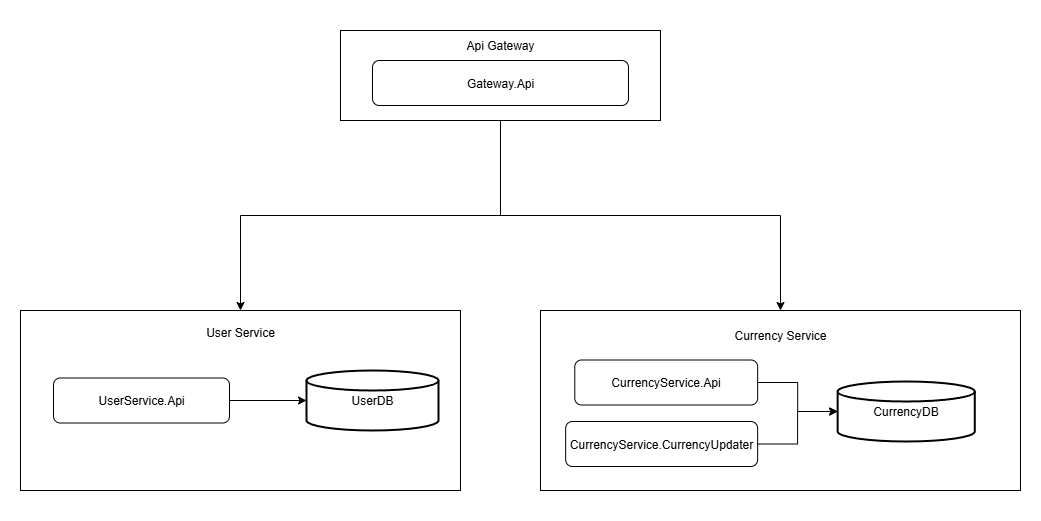

The diagram above was exported from draw.io. Its source (the exported page's mxGraphModel, read from the mxfile embedded in the PNG):
<mxGraphModel dx="3346" dy="1921" grid="1" gridSize="10" guides="1" tooltips="1" connect="1" arrows="1" fold="1" page="1" pageScale="1" pageWidth="827" pageHeight="1169" math="0" shadow="0">
  <root>
    <mxCell id="0" />
    <mxCell id="1" parent="0" />
    <mxCell id="gGChtELU4aR6pFSRaGbR-1" value="" style="rounded=0;whiteSpace=wrap;html=1;opacity=0;" vertex="1" parent="1">
      <mxGeometry x="340" y="180" width="1040" height="520" as="geometry" />
    </mxCell>
    <mxCell id="7Y75IU_MD2MDU0oT_368-25" style="edgeStyle=orthogonalEdgeStyle;rounded=0;orthogonalLoop=1;jettySize=auto;html=1;exitX=0.5;exitY=1;exitDx=0;exitDy=0;entryX=0.5;entryY=0;entryDx=0;entryDy=0;" parent="1" source="7Y75IU_MD2MDU0oT_368-5" target="7Y75IU_MD2MDU0oT_368-1" edge="1">
      <mxGeometry relative="1" as="geometry" />
    </mxCell>
    <mxCell id="7Y75IU_MD2MDU0oT_368-26" style="edgeStyle=orthogonalEdgeStyle;rounded=0;orthogonalLoop=1;jettySize=auto;html=1;exitX=0.5;exitY=1;exitDx=0;exitDy=0;entryX=0.5;entryY=0;entryDx=0;entryDy=0;" parent="1" source="7Y75IU_MD2MDU0oT_368-5" target="7Y75IU_MD2MDU0oT_368-3" edge="1">
      <mxGeometry relative="1" as="geometry" />
    </mxCell>
    <mxCell id="7Y75IU_MD2MDU0oT_368-35" value="" style="group;fillColor=#dae8fc;strokeColor=#6c8ebf;" parent="1" vertex="1" connectable="0">
      <mxGeometry x="680" y="210" width="320" height="90" as="geometry" />
    </mxCell>
    <mxCell id="7Y75IU_MD2MDU0oT_368-5" value="&lt;p style=&quot;margin-top: 2px; margin-bottom: 20px;&quot;&gt;&lt;br&gt;&lt;/p&gt;" style="rounded=0;whiteSpace=wrap;html=1;align=center;" parent="7Y75IU_MD2MDU0oT_368-35" vertex="1">
      <mxGeometry width="320" height="90" as="geometry" />
    </mxCell>
    <mxCell id="7Y75IU_MD2MDU0oT_368-32" value="" style="group" parent="7Y75IU_MD2MDU0oT_368-35" vertex="1" connectable="0">
      <mxGeometry x="32" y="30" width="256" height="45" as="geometry" />
    </mxCell>
    <mxCell id="7Y75IU_MD2MDU0oT_368-14" value="Gateway.Api" style="rounded=1;whiteSpace=wrap;html=1;" parent="7Y75IU_MD2MDU0oT_368-32" vertex="1">
      <mxGeometry width="256" height="45" as="geometry" />
    </mxCell>
    <mxCell id="7Y75IU_MD2MDU0oT_368-43" value="Api Gateway" style="text;html=1;align=center;verticalAlign=middle;whiteSpace=wrap;rounded=0;" parent="7Y75IU_MD2MDU0oT_368-35" vertex="1">
      <mxGeometry x="100" width="120" height="30" as="geometry" />
    </mxCell>
    <mxCell id="7Y75IU_MD2MDU0oT_368-36" value="" style="group" parent="1" vertex="1" connectable="0">
      <mxGeometry x="360" y="490" width="440" height="180" as="geometry" />
    </mxCell>
    <mxCell id="7Y75IU_MD2MDU0oT_368-1" value="" style="rounded=0;whiteSpace=wrap;html=1;" parent="7Y75IU_MD2MDU0oT_368-36" vertex="1">
      <mxGeometry width="440.00000000000006" height="180" as="geometry" />
    </mxCell>
    <mxCell id="7Y75IU_MD2MDU0oT_368-2" value="User Service" style="text;html=1;align=center;verticalAlign=middle;whiteSpace=wrap;rounded=0;" parent="7Y75IU_MD2MDU0oT_368-36" vertex="1">
      <mxGeometry x="154" y="7" width="132" height="30" as="geometry" />
    </mxCell>
    <mxCell id="7Y75IU_MD2MDU0oT_368-23" style="edgeStyle=orthogonalEdgeStyle;rounded=0;orthogonalLoop=1;jettySize=auto;html=1;exitX=1;exitY=0.5;exitDx=0;exitDy=0;" parent="7Y75IU_MD2MDU0oT_368-36" source="7Y75IU_MD2MDU0oT_368-12" target="7Y75IU_MD2MDU0oT_368-17" edge="1">
      <mxGeometry relative="1" as="geometry" />
    </mxCell>
    <mxCell id="7Y75IU_MD2MDU0oT_368-28" value="" style="group" parent="7Y75IU_MD2MDU0oT_368-36" vertex="1" connectable="0">
      <mxGeometry x="286" y="60" width="132" height="60" as="geometry" />
    </mxCell>
    <mxCell id="7Y75IU_MD2MDU0oT_368-17" value="UserDB" style="strokeWidth=2;html=1;shape=mxgraph.flowchart.database;whiteSpace=wrap;" parent="7Y75IU_MD2MDU0oT_368-28" vertex="1">
      <mxGeometry width="132" height="60" as="geometry" />
    </mxCell>
    <mxCell id="7Y75IU_MD2MDU0oT_368-29" value="" style="group" parent="7Y75IU_MD2MDU0oT_368-36" vertex="1" connectable="0">
      <mxGeometry x="33" y="67.5" width="176" height="45" as="geometry" />
    </mxCell>
    <mxCell id="7Y75IU_MD2MDU0oT_368-12" value="UserService.Api" style="rounded=1;whiteSpace=wrap;html=1;" parent="7Y75IU_MD2MDU0oT_368-29" vertex="1">
      <mxGeometry width="176" height="45" as="geometry" />
    </mxCell>
    <mxCell id="7Y75IU_MD2MDU0oT_368-40" value="" style="group" parent="1" vertex="1" connectable="0">
      <mxGeometry x="880" y="490" width="480" height="180" as="geometry" />
    </mxCell>
    <mxCell id="7Y75IU_MD2MDU0oT_368-3" value="" style="rounded=0;whiteSpace=wrap;html=1;" parent="7Y75IU_MD2MDU0oT_368-40" vertex="1">
      <mxGeometry width="480" height="180" as="geometry" />
    </mxCell>
    <mxCell id="7Y75IU_MD2MDU0oT_368-4" value="Currency Service" style="text;html=1;align=center;verticalAlign=middle;whiteSpace=wrap;rounded=0;" parent="7Y75IU_MD2MDU0oT_368-40" vertex="1">
      <mxGeometry x="182.85714285714283" y="7" width="114.28571428571428" height="35" as="geometry" />
    </mxCell>
    <mxCell id="7Y75IU_MD2MDU0oT_368-24" style="edgeStyle=orthogonalEdgeStyle;rounded=0;orthogonalLoop=1;jettySize=auto;html=1;exitX=1;exitY=0.5;exitDx=0;exitDy=0;" parent="7Y75IU_MD2MDU0oT_368-40" source="7Y75IU_MD2MDU0oT_368-9" target="7Y75IU_MD2MDU0oT_368-19" edge="1">
      <mxGeometry relative="1" as="geometry" />
    </mxCell>
    <mxCell id="7Y75IU_MD2MDU0oT_368-22" style="edgeStyle=orthogonalEdgeStyle;rounded=0;orthogonalLoop=1;jettySize=auto;html=1;exitX=1;exitY=0.5;exitDx=0;exitDy=0;entryX=0;entryY=0.5;entryDx=0;entryDy=0;entryPerimeter=0;" parent="7Y75IU_MD2MDU0oT_368-40" source="7Y75IU_MD2MDU0oT_368-7" target="7Y75IU_MD2MDU0oT_368-19" edge="1">
      <mxGeometry relative="1" as="geometry" />
    </mxCell>
    <mxCell id="7Y75IU_MD2MDU0oT_368-27" value="" style="group" parent="7Y75IU_MD2MDU0oT_368-40" vertex="1" connectable="0">
      <mxGeometry x="297.1428571428571" y="71" width="137.14285714285714" height="60" as="geometry" />
    </mxCell>
    <mxCell id="7Y75IU_MD2MDU0oT_368-19" value="CurrencyDB" style="strokeWidth=2;html=1;shape=mxgraph.flowchart.database;whiteSpace=wrap;" parent="7Y75IU_MD2MDU0oT_368-27" vertex="1">
      <mxGeometry width="137.14285714285714" height="60" as="geometry" />
    </mxCell>
    <mxCell id="7Y75IU_MD2MDU0oT_368-30" value="" style="group" parent="7Y75IU_MD2MDU0oT_368-40" vertex="1" connectable="0">
      <mxGeometry x="34.285714285714285" y="49.5" width="182.85714285714283" height="45" as="geometry" />
    </mxCell>
    <mxCell id="7Y75IU_MD2MDU0oT_368-7" value="CurrencyService.Api" style="rounded=1;whiteSpace=wrap;html=1;" parent="7Y75IU_MD2MDU0oT_368-30" vertex="1">
      <mxGeometry width="182.85714285714283" height="45" as="geometry" />
    </mxCell>
    <mxCell id="7Y75IU_MD2MDU0oT_368-31" value="" style="group" parent="7Y75IU_MD2MDU0oT_368-40" vertex="1" connectable="0">
      <mxGeometry x="36.57142857142857" y="111" width="180.57142857142856" height="45" as="geometry" />
    </mxCell>
    <mxCell id="7Y75IU_MD2MDU0oT_368-9" value="CurrencyService.CurrencyUpdater" style="rounded=1;whiteSpace=wrap;html=1;" parent="7Y75IU_MD2MDU0oT_368-31" vertex="1">
      <mxGeometry x="-11.428571428571427" width="192" height="45" as="geometry" />
    </mxCell>
  </root>
</mxGraphModel>